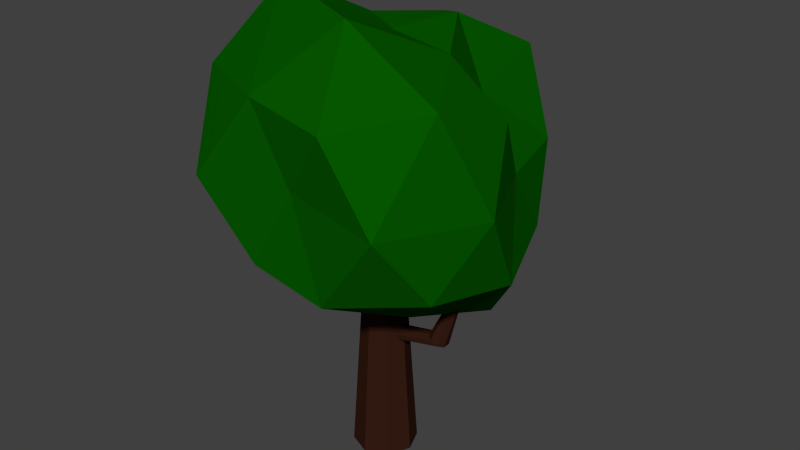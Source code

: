 # Source: low_poly_full_tree_1.blend  (saved by Blender 2.76.0; exported with 4.5.12 LTS)
import bpy
from mathutils import Matrix  # noqa: F401  (used for matrix-valued properties, if any)

bpy.ops.wm.read_factory_settings(use_empty=True)
scene = bpy.context.scene
scene.name = 'Scene'

# ---- collections
col_collection_1 = bpy.data.collections.new('Collection 1'); scene.collection.children.link(col_collection_1)

# ---- materials (node trees are filled in below, after node groups)
mat_bark = bpy.data.materials.new('bark')
mat_bark.alpha_threshold = 0.0
mat_bark.roughness = 0.5
mat_leaves = bpy.data.materials.new('leaves')
mat_leaves.alpha_threshold = 0.0
mat_leaves.roughness = 0.5
mat_leaves.line_color = (0.0, 0.0, 0.0, 1.0)

# ---- material node trees
mat_bark.use_nodes = True; mat_bark.node_tree.nodes.clear()
_N = mat_bark.node_tree.nodes; _L = mat_bark.node_tree.links
n0 = _N.new('ShaderNodeOutputMaterial'); n0.name = 'Material Output'; n0.location = (300, 300)
n1 = _N.new('ShaderNodeBsdfDiffuse'); n1.name = 'Diffuse BSDF'; n1.location = (-26, 336)
n1.inputs[0].default_value = (0.03761, 0.01238, 0.007002, 1.0)
_L.new(n1.outputs[0], n0.inputs[0])
n0.is_active_output = True
mat_leaves.use_nodes = True; mat_leaves.node_tree.nodes.clear()
_N = mat_leaves.node_tree.nodes; _L = mat_leaves.node_tree.links
n0 = _N.new('ShaderNodeOutputMaterial'); n0.name = 'Material Output'; n0.location = (300, 300)
n1 = _N.new('ShaderNodeBsdfDiffuse'); n1.name = 'Diffuse BSDF'; n1.location = (10, 300)
n1.inputs[0].default_value = (0.001738, 0.09583, 0.0, 1.0)
_L.new(n1.outputs[0], n0.inputs[0])
n0.is_active_output = True

# ---- world
world_world = bpy.data.worlds.new('World'); scene.world = world_world
world_world.color = (0.05088, 0.05088, 0.05088)
world_world.use_sun_shadow = False
world_world.sun_shadow_jitter_overblur = 0.0
world_world.cycles.sampling_method = 'MANUAL'
world_world.cycles.sample_map_resolution = 256

# ---- meshes
me_cylinder_002 = bpy.data.meshes.new('Cylinder.002')
me_cylinder_002.from_pydata([(1.194, 0.9847, -0.8585), (0.6274, 0.7072, 2.426), (1.44, 0.756, -0.6217), (0.8437, 0.4735, 2.683), (1.586, 0.3533, -0.6129), (0.9828, 0.07901, 2.691), (1.544, 0.0124, -0.8374), (0.9633, -0.2452, 2.446), (1.34, -0.06695, -1.164), (0.7966, -0.3092, 2.09), (1.093, 0.1617, -1.4), (0.5803, -0.07552, 1.833), (0.9479, 0.5644, -1.409), (0.4412, 0.319, 1.825), (0.9895, 0.9053, -1.185), (0.4606, 0.6432, 2.071), (-1.621, -0.3487, 3.311), (-1.515, -0.4631, 3.437), (-1.447, -0.6562, 3.441), (-1.457, -0.815, 3.321), (-1.538, -0.8463, 3.146), (-1.644, -0.7319, 3.021), (-1.712, -0.5387, 3.017), (-1.703, -0.38, 3.137)], [], [(0, 1, 3, 2), (2, 3, 5, 4), (4, 5, 7, 6), (6, 7, 9, 8), (8, 9, 11, 10), (10, 11, 13, 12), (5, 3, 17, 18), (14, 15, 1, 0), (12, 13, 15, 14), (0, 2, 4, 6, 8, 10, 12, 14), (17, 16, 23, 22, 21, 20, 19, 18), (11, 9, 20, 21), (1, 15, 23, 16), (3, 1, 16, 17), (7, 5, 18, 19), (13, 11, 21, 22), (9, 7, 19, 20), (15, 13, 22, 23)])
me_cylinder_002.materials.append(mat_bark)
me_cylinder_002.use_remesh_preserve_volume = False
me_cylinder_002.use_remesh_preserve_attributes = False
me_cylinder_002.use_mirror_vertex_groups = False
me_cylinder_002.update()
me_icosphere = bpy.data.meshes.new('Icosphere')
me_icosphere.from_pydata([(0.0, 0.0, -1.0), (0.8036, -0.586, -0.4996), (-0.2673, -0.8972, -0.4798), (-0.9526, -0.004167, -0.4787), (-0.2893, 0.9035, -0.4928), (0.7546, 0.5353, -0.4496), (0.2976, -0.9203, 0.483), (-0.845, -0.6081, 0.5571), (-0.5643, 0.4576, 0.3705), (0.33, 0.9967, 0.5267), (0.8639, -0.008495, 0.4359), (0.0, 0.03706, 0.7779), (-0.1563, -0.4809, -0.8173), (0.424, -0.308, -0.848), (0.252, -0.8882, -0.5821), (0.9383, 0.001172, -0.5697), (0.5449, 0.3729, -1.07), (-0.5558, 0.01806, -0.9076), (-0.7556, -0.552, -0.5763), (-0.1764, 0.5327, -0.9098), (-0.7373, 0.5284, -0.5499), (0.3002, 0.9192, -0.6137), (1.027, -0.3335, 0.0), (0.7631, 0.2523, 0.003936), (0.0, -0.8422, 0.04664), (0.6786, -0.9387, -0.007697), (-1.027, -0.3335, 0.0), (-0.6786, -0.9387, -0.007697), (-0.6095, 0.8303, 0.005694), (-0.7631, 0.2523, 0.003936), (0.6095, 0.8303, 0.005694), (0.0, 1.159, -0.001766), (0.838, -0.5963, 0.6534), (-0.277, -0.8531, 0.5514), (-0.8147, -0.009977, 0.5107), (-0.3283, 0.9639, 0.6184), (0.4206, 0.3732, 0.3934), (0.1932, -0.571, 1.014), (0.4506, 0.004, 0.7303), (-0.497, -0.3249, 1.079), (-0.3668, 0.2731, 0.7644), (0.1341, 0.491, 0.8011)], [], [(0, 13, 12), (1, 13, 15), (0, 12, 17), (0, 17, 19), (0, 19, 16), (1, 15, 22), (2, 14, 24), (3, 18, 26), (4, 20, 28), (5, 21, 30), (1, 22, 25), (2, 24, 27), (3, 26, 29), (4, 28, 31), (5, 30, 23), (6, 32, 37), (7, 33, 39), (8, 34, 40), (9, 35, 41), (10, 36, 38), (38, 41, 11), (38, 36, 41), (36, 9, 41), (41, 40, 11), (41, 35, 40), (35, 8, 40), (40, 39, 11), (40, 34, 39), (34, 7, 39), (39, 37, 11), (39, 33, 37), (33, 6, 37), (37, 38, 11), (37, 32, 38), (32, 10, 38), (23, 36, 10), (23, 30, 36), (30, 9, 36), (31, 35, 9), (31, 28, 35), (28, 8, 35), (29, 34, 8), (29, 26, 34), (26, 7, 34), (27, 33, 7), (27, 24, 33), (24, 6, 33), (25, 32, 6), (25, 22, 32), (22, 10, 32), (30, 31, 9), (30, 21, 31), (21, 4, 31), (28, 29, 8), (28, 20, 29), (20, 3, 29), (26, 27, 7), (26, 18, 27), (18, 2, 27), (24, 25, 6), (24, 14, 25), (14, 1, 25), (22, 23, 10), (22, 15, 23), (15, 5, 23), (16, 21, 5), (16, 19, 21), (19, 4, 21), (19, 20, 4), (19, 17, 20), (17, 3, 20), (17, 18, 3), (17, 12, 18), (12, 2, 18), (15, 16, 5), (15, 13, 16), (13, 0, 16), (12, 14, 2), (12, 13, 14), (13, 1, 14)])
me_icosphere.materials.append(mat_leaves)
me_icosphere.use_remesh_preserve_volume = False
me_icosphere.use_remesh_preserve_attributes = False
me_icosphere.use_mirror_vertex_groups = False
me_icosphere.update()
me_cylinder_001 = bpy.data.meshes.new('Cylinder.001')
me_cylinder_001.from_pydata([(-1.273e-09, 0.8291, -1.0), (-3.555e-09, 0.5229, 0.5793), (0.5863, 0.5863, -1.0), (0.3697, 0.3697, 0.5793), (0.8291, -3.497e-08, -1.0), (0.5229, -1.93e-08, 0.5793), (0.5863, -0.5863, -1.0), (0.3697, -0.3697, 0.5793), (-7.376e-08, -0.8291, -1.0), (-4.926e-08, -0.5229, 0.5793), (-0.5863, -0.5863, -1.0), (-0.3697, -0.3697, 0.5793), (-0.8291, 1.116e-08, -1.0), (-0.5229, 9.79e-09, 0.5793), (-0.5863, 0.5863, -1.0), (-0.3697, 0.3697, 0.5793)], [], [(0, 1, 3, 2), (2, 3, 5, 4), (4, 5, 7, 6), (6, 7, 9, 8), (8, 9, 11, 10), (10, 11, 13, 12), (3, 1, 15, 13, 11, 9, 7, 5), (14, 15, 1, 0), (12, 13, 15, 14), (0, 2, 4, 6, 8, 10, 12, 14)])
me_cylinder_001.materials.append(mat_bark)
me_cylinder_001.use_remesh_preserve_volume = False
me_cylinder_001.use_remesh_preserve_attributes = False
me_cylinder_001.use_mirror_vertex_groups = False
me_cylinder_001.update()
me_cylinder_003 = bpy.data.meshes.new('Cylinder.003')
me_cylinder_003.from_pydata([(1.194, 0.9847, -0.8585), (0.5031, 0.9916, 1.587), (1.44, 0.756, -0.6217), (0.6836, 0.852, 1.777), (1.586, 0.3533, -0.6129), (0.7733, 0.5937, 1.784), (1.544, 0.0124, -0.8374), (0.7197, 0.3679, 1.605), (1.34, -0.06695, -1.164), (0.5543, 0.3069, 1.344), (1.093, 0.1617, -1.4), (0.3738, 0.4465, 1.154), (0.9479, 0.5644, -1.409), (0.2841, 0.7049, 1.147), (0.9895, 0.9053, -1.185), (0.3377, 0.9307, 1.326), (-1.621, -0.3487, 3.311), (-1.515, -0.4631, 3.437), (-1.447, -0.6562, 3.441), (-1.457, -0.815, 3.321), (-1.538, -0.8463, 3.146), (-1.644, -0.7319, 3.021), (-1.712, -0.5387, 3.017), (-1.703, -0.38, 3.137)], [], [(0, 1, 3, 2), (2, 3, 5, 4), (4, 5, 7, 6), (6, 7, 9, 8), (8, 9, 11, 10), (10, 11, 13, 12), (5, 3, 17, 18), (14, 15, 1, 0), (12, 13, 15, 14), (0, 2, 4, 6, 8, 10, 12, 14), (17, 16, 23, 22, 21, 20, 19, 18), (11, 9, 20, 21), (1, 15, 23, 16), (3, 1, 16, 17), (7, 5, 18, 19), (13, 11, 21, 22), (9, 7, 19, 20), (15, 13, 22, 23)])
me_cylinder_003.materials.append(mat_bark)
me_cylinder_003.use_remesh_preserve_volume = False
me_cylinder_003.use_remesh_preserve_attributes = False
me_cylinder_003.use_mirror_vertex_groups = False
me_cylinder_003.update()

# ---- objects
ob_cylinder_001 = bpy.data.objects.new('Cylinder.001', me_cylinder_002)
ob_icosphere = bpy.data.objects.new('Icosphere', me_icosphere)
ob_cylinder = bpy.data.objects.new('Cylinder', me_cylinder_001)
ob_cylinder_002 = bpy.data.objects.new('Cylinder.002', me_cylinder_003)

# ---- transforms, parenting, visibility, modifiers, constraints
ob_cylinder_001.location = (0.2541, 0.05006, 2.196)
ob_cylinder_001.rotation_euler = (-1.502, 1.222, -1.462)
ob_cylinder_001.scale = (0.2775, 0.2775, 0.2775)
ob_cylinder_001.lineart.crease_threshold = 0.0
ob_icosphere.location = (0.06733, 0.01366, 4.443)
ob_icosphere.scale = (2.066, 2.066, 2.066)
ob_icosphere.lineart.crease_threshold = 0.0
ob_cylinder.location = (0.0, 0.0, 1.699)
ob_cylinder.scale = (0.5473, 0.5473, 1.664)
ob_cylinder.lineart.crease_threshold = 0.0
ob_cylinder_002.location = (-0.1995, 0.01362, 2.49)
ob_cylinder_002.rotation_euler = (1.64, 1.92, -1.462)
ob_cylinder_002.scale = (0.2775, 0.2775, 0.2775)
ob_cylinder_002.lineart.crease_threshold = 0.0

# ---- collection membership
col_collection_1.objects.link(ob_cylinder_001)
col_collection_1.objects.link(ob_icosphere)
col_collection_1.objects.link(ob_cylinder)
col_collection_1.objects.link(ob_cylinder_002)

# ---- scene / render settings (as saved in the file)
scene.frame_start = 1; scene.frame_end = 250; scene.frame_set(1)
scene.render.engine = 'CYCLES'
scene.render.resolution_percentage = 50
scene.render.dither_intensity = 0.0
scene.cycles.use_denoising = False
scene.cycles.samples = 10
scene.cycles.sampling_pattern = 'TABULATED_SOBOL'
scene.cycles.light_sampling_threshold = 0.0
scene.cycles.use_adaptive_sampling = False
scene.cycles.use_light_tree = False
scene.cycles.blur_glossy = 0.0
scene.cycles.pixel_filter_type = 'GAUSSIAN'
scene.cycles.sample_clamp_indirect = 0.0
scene.view_settings.view_transform = 'Standard'
bpy.context.view_layer.update()

# ---- added for rendering (the .blend has no active camera and no usable light): camera, sun
cam_auto = bpy.data.cameras.new('AutoCamera')
cam_auto.lens = 50.0
cam_auto.sensor_width = 36.0
cam_auto.clip_end = 1000.0
ob_auto_camera = bpy.data.objects.new('AutoCamera', cam_auto)
scene.collection.objects.link(ob_auto_camera)
ob_auto_camera.location = (8.38601, -9.74081, 10.0088)
ob_auto_camera.rotation_euler = (1.09748, -7.21219e-08, 0.694738)
scene.camera = ob_auto_camera
light_auto_sun = bpy.data.lights.new('AutoSun', 'SUN')
light_auto_sun.energy = 3.0
light_auto_sun.angle = 0.0523599
ob_auto_sun = bpy.data.objects.new('AutoSun', light_auto_sun)
scene.collection.objects.link(ob_auto_sun)
ob_auto_sun.rotation_euler = (0.872665, 0.174533, 0.523599)
bpy.context.view_layer.update()
